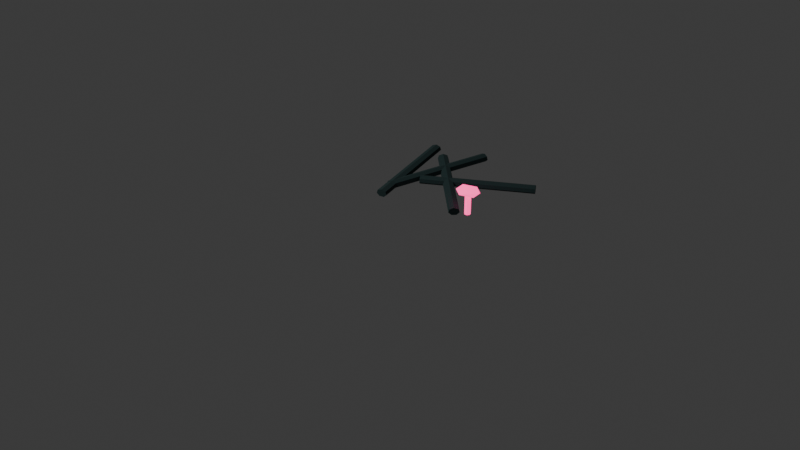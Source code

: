 # Source: df_v2_road_edge_roots_a.blend  (saved by Blender 5.1.30; exported with 4.5.12 LTS)
import bpy
from mathutils import Matrix  # noqa: F401  (used for matrix-valued properties, if any)

bpy.ops.wm.read_factory_settings(use_empty=True)
scene = bpy.context.scene
scene.name = 'Scene'

# ---- collections
col_collection = bpy.data.collections.new('Collection'); scene.collection.children.link(col_collection)

# ---- materials (node trees are filled in below, after node groups)
mat_blue_black_roots = bpy.data.materials.new('blue_black_roots')
mat_blue_black_roots.diffuse_color = (0.015, 0.04, 0.04, 1.0)
mat_hot_pink_mushroom_glow = bpy.data.materials.new('hot_pink_mushroom_glow')
mat_hot_pink_mushroom_glow.diffuse_color = (1.0, 0.055, 0.29, 1.0)

# ---- material node trees
mat_blue_black_roots.use_nodes = True; mat_blue_black_roots.node_tree.nodes.clear()
_N = mat_blue_black_roots.node_tree.nodes; _L = mat_blue_black_roots.node_tree.links
n0 = _N.new('ShaderNodeBsdfPrincipled'); n0.name = 'Principled BSDF'; n0.location = (-200, 100)
n0.inputs[0].default_value = (0.015, 0.04, 0.04, 1.0)
n0.inputs[2].default_value = 0.95
n1 = _N.new('ShaderNodeOutputMaterial'); n1.name = 'Material Output'; n1.location = (200, 100)
_L.new(n0.outputs[0], n1.inputs[0])
n1.is_active_output = True
mat_hot_pink_mushroom_glow.use_nodes = True; mat_hot_pink_mushroom_glow.node_tree.nodes.clear()
_N = mat_hot_pink_mushroom_glow.node_tree.nodes; _L = mat_hot_pink_mushroom_glow.node_tree.links
n0 = _N.new('ShaderNodeBsdfPrincipled'); n0.name = 'Principled BSDF'; n0.location = (-200, 100)
n0.inputs[0].default_value = (1.0, 0.055, 0.29, 1.0)
n0.inputs[2].default_value = 0.95
n0.inputs[27].default_value = (1.0, 0.055, 0.29, 1.0)
n0.inputs[28].default_value = 2.2
n1 = _N.new('ShaderNodeOutputMaterial'); n1.name = 'Material Output'; n1.location = (200, 100)
_L.new(n0.outputs[0], n1.inputs[0])
n1.is_active_output = True

# ---- world
world_world = bpy.data.worlds.new('World'); scene.world = world_world
world_world.use_nodes = True; world_world.node_tree.nodes.clear()
_N = world_world.node_tree.nodes; _L = world_world.node_tree.links
n0 = _N.new('ShaderNodeOutputWorld'); n0.name = 'World Output'; n0.location = (200, 100)
n1 = _N.new('ShaderNodeBackground'); n1.name = 'Background'; n1.location = (-200, 100)
n1.inputs[0].default_value = (0.05088, 0.05088, 0.05088, 1.0)
_L.new(n1.outputs[0], n0.inputs[0])
n0.is_active_output = True
world_world.color = (0.05088, 0.05088, 0.05088)
world_world.sun_shadow_jitter_overblur = 0.0

# ---- cameras
cam_camera_023 = bpy.data.cameras.new('Camera.023')

# ---- lights
light_area_022 = bpy.data.lights.new('Area.022', 'AREA')
light_area_022.energy = 450.0
light_area_022.size = 5.0
light_area_022.size_y = 1.0

# ---- meshes
me_cylinder_113 = bpy.data.meshes.new('Cylinder.113')
me_cylinder_113.from_pydata([(-6.988e-24, 0.0252, -0.36), (6.988e-24, 0.0252, 0.36), (0.02736, 0.01571, -0.36), (0.02736, 0.01571, 0.36), (0.03412, -0.005608, -0.36), (0.03412, -0.005608, 0.36), (0.01519, -0.0227, -0.36), (0.01519, -0.0227, 0.36), (-0.01519, -0.0227, -0.36), (-0.01519, -0.0227, 0.36), (-0.03412, -0.005608, -0.36), (-0.03412, -0.005608, 0.36), (-0.02736, 0.01571, -0.36), (-0.02736, 0.01571, 0.36)], [], [(0, 1, 3, 2), (2, 3, 5, 4), (4, 5, 7, 6), (6, 7, 9, 8), (8, 9, 11, 10), (3, 1, 13, 11, 9, 7, 5), (10, 11, 13, 12), (12, 13, 1, 0), (0, 2, 4, 6, 8, 10, 12)])
_uv = me_cylinder_113.uv_layers.new(name='UVMap')
_uv.uv.foreach_set('vector', [1.0, 0.5, 1.0, 1.0, 0.8571, 1.0, 0.8571, 0.5, 0.8571, 0.5, 0.8571, 1.0, 0.7143, 1.0, 0.7143, 0.5, 0.7143, 0.5, 0.7143, 1.0, 0.5714, 1.0, 0.5714, 0.5, 0.5714, 0.5, 0.5714, 1.0, 0.4286, 1.0, 0.4286, 0.5, 0.4286, 0.5, 0.4286, 1.0, 0.2857, 1.0, 0.2857, 0.5, 0.4376, 0.3996, 0.25, 0.49, 0.06236, 0.3996, 0.01602, 0.1966, 0.1459, 0.03377, 0.3541, 0.03377, 0.484, 0.1966, 0.2857, 0.5, 0.2857, 1.0, 0.1429, 1.0, 0.1429, 0.5, 0.1429, 0.5, 0.1429, 1.0, 2.98e-08, 1.0, 2.98e-08, 0.5, 0.75, 0.49, 0.9376, 0.3996, 0.984, 0.1966, 0.8541, 0.03377, 0.6459, 0.03377, 0.516, 0.1966, 0.5624, 0.3996])
me_cylinder_113.materials.append(mat_blue_black_roots)
me_cylinder_113.update()
me_cylinder_114 = bpy.data.meshes.new('Cylinder.114')
me_cylinder_114.from_pydata([(0.0, 0.0252, -0.36), (0.0, 0.0252, 0.36), (0.02736, 0.01571, -0.36), (0.02736, 0.01571, 0.36), (0.03412, -0.005608, -0.36), (0.03412, -0.005608, 0.36), (0.01519, -0.0227, -0.36), (0.01519, -0.0227, 0.36), (-0.01519, -0.0227, -0.36), (-0.01519, -0.0227, 0.36), (-0.03412, -0.005608, -0.36), (-0.03412, -0.005608, 0.36), (-0.02736, 0.01571, -0.36), (-0.02736, 0.01571, 0.36)], [], [(0, 1, 3, 2), (2, 3, 5, 4), (4, 5, 7, 6), (6, 7, 9, 8), (8, 9, 11, 10), (3, 1, 13, 11, 9, 7, 5), (10, 11, 13, 12), (12, 13, 1, 0), (0, 2, 4, 6, 8, 10, 12)])
_uv = me_cylinder_114.uv_layers.new(name='UVMap')
_uv.uv.foreach_set('vector', [1.0, 0.5, 1.0, 1.0, 0.8571, 1.0, 0.8571, 0.5, 0.8571, 0.5, 0.8571, 1.0, 0.7143, 1.0, 0.7143, 0.5, 0.7143, 0.5, 0.7143, 1.0, 0.5714, 1.0, 0.5714, 0.5, 0.5714, 0.5, 0.5714, 1.0, 0.4286, 1.0, 0.4286, 0.5, 0.4286, 0.5, 0.4286, 1.0, 0.2857, 1.0, 0.2857, 0.5, 0.4376, 0.3996, 0.25, 0.49, 0.06236, 0.3996, 0.01602, 0.1966, 0.1459, 0.03377, 0.3541, 0.03377, 0.484, 0.1966, 0.2857, 0.5, 0.2857, 1.0, 0.1429, 1.0, 0.1429, 0.5, 0.1429, 0.5, 0.1429, 1.0, 2.98e-08, 1.0, 2.98e-08, 0.5, 0.75, 0.49, 0.9376, 0.3996, 0.984, 0.1966, 0.8541, 0.03377, 0.6459, 0.03377, 0.516, 0.1966, 0.5624, 0.3996])
me_cylinder_114.materials.append(mat_blue_black_roots)
me_cylinder_114.update()
me_cylinder_115 = bpy.data.meshes.new('Cylinder.115')
me_cylinder_115.from_pydata([(0.0, 0.0252, -0.36), (0.0, 0.0252, 0.36), (0.02736, 0.01571, -0.36), (0.02736, 0.01571, 0.36), (0.03412, -0.005608, -0.36), (0.03412, -0.005608, 0.36), (0.01519, -0.0227, -0.36), (0.01519, -0.0227, 0.36), (-0.01519, -0.0227, -0.36), (-0.01519, -0.0227, 0.36), (-0.03412, -0.005608, -0.36), (-0.03412, -0.005608, 0.36), (-0.02736, 0.01571, -0.36), (-0.02736, 0.01571, 0.36)], [], [(0, 1, 3, 2), (2, 3, 5, 4), (4, 5, 7, 6), (6, 7, 9, 8), (8, 9, 11, 10), (3, 1, 13, 11, 9, 7, 5), (10, 11, 13, 12), (12, 13, 1, 0), (0, 2, 4, 6, 8, 10, 12)])
_uv = me_cylinder_115.uv_layers.new(name='UVMap')
_uv.uv.foreach_set('vector', [1.0, 0.5, 1.0, 1.0, 0.8571, 1.0, 0.8571, 0.5, 0.8571, 0.5, 0.8571, 1.0, 0.7143, 1.0, 0.7143, 0.5, 0.7143, 0.5, 0.7143, 1.0, 0.5714, 1.0, 0.5714, 0.5, 0.5714, 0.5, 0.5714, 1.0, 0.4286, 1.0, 0.4286, 0.5, 0.4286, 0.5, 0.4286, 1.0, 0.2857, 1.0, 0.2857, 0.5, 0.4376, 0.3996, 0.25, 0.49, 0.06236, 0.3996, 0.01602, 0.1966, 0.1459, 0.03377, 0.3541, 0.03377, 0.484, 0.1966, 0.2857, 0.5, 0.2857, 1.0, 0.1429, 1.0, 0.1429, 0.5, 0.1429, 0.5, 0.1429, 1.0, 2.98e-08, 1.0, 2.98e-08, 0.5, 0.75, 0.49, 0.9376, 0.3996, 0.984, 0.1966, 0.8541, 0.03377, 0.6459, 0.03377, 0.516, 0.1966, 0.5624, 0.3996])
me_cylinder_115.materials.append(mat_blue_black_roots)
me_cylinder_115.update()
me_cylinder_116 = bpy.data.meshes.new('Cylinder.116')
me_cylinder_116.from_pydata([(2.795e-23, 0.0252, -0.36), (-2.795e-23, 0.0252, 0.36), (0.02736, 0.01571, -0.36), (0.02736, 0.01571, 0.36), (0.03412, -0.005608, -0.36), (0.03412, -0.005608, 0.36), (0.01519, -0.0227, -0.36), (0.01519, -0.0227, 0.36), (-0.01519, -0.0227, -0.36), (-0.01519, -0.0227, 0.36), (-0.03412, -0.005608, -0.36), (-0.03412, -0.005608, 0.36), (-0.02736, 0.01571, -0.36), (-0.02736, 0.01571, 0.36)], [], [(0, 1, 3, 2), (2, 3, 5, 4), (4, 5, 7, 6), (6, 7, 9, 8), (8, 9, 11, 10), (3, 1, 13, 11, 9, 7, 5), (10, 11, 13, 12), (12, 13, 1, 0), (0, 2, 4, 6, 8, 10, 12)])
_uv = me_cylinder_116.uv_layers.new(name='UVMap')
_uv.uv.foreach_set('vector', [1.0, 0.5, 1.0, 1.0, 0.8571, 1.0, 0.8571, 0.5, 0.8571, 0.5, 0.8571, 1.0, 0.7143, 1.0, 0.7143, 0.5, 0.7143, 0.5, 0.7143, 1.0, 0.5714, 1.0, 0.5714, 0.5, 0.5714, 0.5, 0.5714, 1.0, 0.4286, 1.0, 0.4286, 0.5, 0.4286, 0.5, 0.4286, 1.0, 0.2857, 1.0, 0.2857, 0.5, 0.4376, 0.3996, 0.25, 0.49, 0.06236, 0.3996, 0.01602, 0.1966, 0.1459, 0.03377, 0.3541, 0.03377, 0.484, 0.1966, 0.2857, 0.5, 0.2857, 1.0, 0.1429, 1.0, 0.1429, 0.5, 0.1429, 0.5, 0.1429, 1.0, 2.98e-08, 1.0, 2.98e-08, 0.5, 0.75, 0.49, 0.9376, 0.3996, 0.984, 0.1966, 0.8541, 0.03377, 0.6459, 0.03377, 0.516, 0.1966, 0.5624, 0.3996])
me_cylinder_116.materials.append(mat_blue_black_roots)
me_cylinder_116.update()
me_cylinder_117 = bpy.data.meshes.new('Cylinder.117')
me_cylinder_117.from_pydata([(0.0, 0.02, -0.06875), (0.0, 0.02, 0.06875), (0.01564, 0.01247, -0.06875), (0.01564, 0.01247, 0.06875), (0.0195, -0.00445, -0.06875), (0.0195, -0.00445, 0.06875), (0.008678, -0.01802, -0.06875), (0.008678, -0.01802, 0.06875), (-0.008678, -0.01802, -0.06875), (-0.008678, -0.01802, 0.06875), (-0.0195, -0.00445, -0.06875), (-0.0195, -0.00445, 0.06875), (-0.01564, 0.01247, -0.06875), (-0.01564, 0.01247, 0.06875)], [], [(0, 1, 3, 2), (2, 3, 5, 4), (4, 5, 7, 6), (6, 7, 9, 8), (8, 9, 11, 10), (3, 1, 13, 11, 9, 7, 5), (10, 11, 13, 12), (12, 13, 1, 0), (0, 2, 4, 6, 8, 10, 12)])
_uv = me_cylinder_117.uv_layers.new(name='UVMap')
_uv.uv.foreach_set('vector', [1.0, 0.5, 1.0, 1.0, 0.8571, 1.0, 0.8571, 0.5, 0.8571, 0.5, 0.8571, 1.0, 0.7143, 1.0, 0.7143, 0.5, 0.7143, 0.5, 0.7143, 1.0, 0.5714, 1.0, 0.5714, 0.5, 0.5714, 0.5, 0.5714, 1.0, 0.4286, 1.0, 0.4286, 0.5, 0.4286, 0.5, 0.4286, 1.0, 0.2857, 1.0, 0.2857, 0.5, 0.4376, 0.3996, 0.25, 0.49, 0.06236, 0.3996, 0.01602, 0.1966, 0.1459, 0.03377, 0.3541, 0.03377, 0.484, 0.1966, 0.2857, 0.5, 0.2857, 1.0, 0.1429, 1.0, 0.1429, 0.5, 0.1429, 0.5, 0.1429, 1.0, 2.98e-08, 1.0, 2.98e-08, 0.5, 0.75, 0.49, 0.9376, 0.3996, 0.984, 0.1966, 0.8541, 0.03377, 0.6459, 0.03377, 0.516, 0.1966, 0.5624, 0.3996])
me_cylinder_117.materials.append(mat_hot_pink_mushroom_glow)
me_cylinder_117.update()
me_icosphere_044 = bpy.data.meshes.new('Icosphere.044')
me_icosphere_044.from_pydata([(0.0, 0.0, -0.0228), (0.06295, -0.03627, -0.0102), (-0.02405, -0.05869, -0.0102), (-0.07781, 0.0, -0.0102), (-0.02405, 0.05869, -0.0102), (0.06295, 0.03627, -0.0102), (0.02405, -0.05869, 0.0102), (-0.06295, -0.03627, 0.0102), (-0.06295, 0.03627, 0.0102), (0.02405, 0.05869, 0.0102), (0.07781, 0.0, 0.0102), (0.0, 0.0, 0.0228)], [], [(0, 1, 2), (1, 0, 5), (0, 2, 3), (0, 3, 4), (0, 4, 5), (1, 5, 10), (2, 1, 6), (3, 2, 7), (4, 3, 8), (5, 4, 9), (1, 10, 6), (2, 6, 7), (3, 7, 8), (4, 8, 9), (5, 9, 10), (6, 10, 11), (7, 6, 11), (8, 7, 11), (9, 8, 11), (10, 9, 11)])
_uv = me_icosphere_044.uv_layers.new(name='UVMap')
_uv.uv.foreach_set('vector', [0.1818, 0.0, 0.2727, 0.1575, 0.09091, 0.1575, 0.2727, 0.1575, 0.3636, 0.0, 0.4545, 0.1575, 0.9091, 0.0, 1.0, 0.1575, 0.8182, 0.1575, 0.7273, 0.0, 0.8182, 0.1575, 0.6364, 0.1575, 0.5455, 0.0, 0.6364, 0.1575, 0.4545, 0.1575, 0.2727, 0.1575, 0.4545, 0.1575, 0.3636, 0.3149, 0.09091, 0.1575, 0.2727, 0.1575, 0.1818, 0.3149, 0.8182, 0.1575, 1.0, 0.1575, 0.9091, 0.3149, 0.6364, 0.1575, 0.8182, 0.1575, 0.7273, 0.3149, 0.4545, 0.1575, 0.6364, 0.1575, 0.5455, 0.3149, 0.2727, 0.1575, 0.3636, 0.3149, 0.1818, 0.3149, 0.09091, 0.1575, 0.1818, 0.3149, 0.0, 0.3149, 0.8182, 0.1575, 0.9091, 0.3149, 0.7273, 0.3149, 0.6364, 0.1575, 0.7273, 0.3149, 0.5455, 0.3149, 0.4545, 0.1575, 0.5455, 0.3149, 0.3636, 0.3149, 0.1818, 0.3149, 0.3636, 0.3149, 0.2727, 0.4724, 0.0, 0.3149, 0.1818, 0.3149, 0.09091, 0.4724, 0.7273, 0.3149, 0.9091, 0.3149, 0.8182, 0.4724, 0.5455, 0.3149, 0.7273, 0.3149, 0.6364, 0.4724, 0.3636, 0.3149, 0.5455, 0.3149, 0.4545, 0.4724])
me_icosphere_044.materials.append(mat_hot_pink_mushroom_glow)
me_icosphere_044.update()

# ---- objects
ob_road_edge_root_0 = bpy.data.objects.new('road_edge_root_0', me_cylinder_113)
ob_road_edge_root_1 = bpy.data.objects.new('road_edge_root_1', me_cylinder_114)
ob_road_edge_root_2 = bpy.data.objects.new('road_edge_root_2', me_cylinder_115)
ob_road_edge_root_3 = bpy.data.objects.new('road_edge_root_3', me_cylinder_116)
ob_road_edge_glow_stem = bpy.data.objects.new('road_edge_glow_stem', me_cylinder_117)
ob_road_edge_glow_cap = bpy.data.objects.new('road_edge_glow_cap', me_icosphere_044)
ob_preview_cool_key = bpy.data.objects.new('preview_cool_key', light_area_022)
ob_camera = bpy.data.objects.new('Camera', cam_camera_023)

# ---- transforms, parenting, visibility, modifiers, constraints
ob_road_edge_root_0.location = (-0.225, 0.0, 0.07)
ob_road_edge_root_0.rotation_euler = (1.571, 0.0, 0.15)
ob_road_edge_root_1.location = (-0.075, 0.1, 0.07)
ob_road_edge_root_1.rotation_euler = (1.571, 0.0, -0.35)
ob_road_edge_root_2.location = (0.075, 0.0, 0.07)
ob_road_edge_root_2.rotation_euler = (1.571, 0.0, 0.72)
ob_road_edge_root_3.location = (0.225, 0.1, 0.07)
ob_road_edge_root_3.rotation_euler = (1.571, 0.0, -1.1)
ob_road_edge_glow_stem.location = (0.36, -0.2, 0.11)
ob_road_edge_glow_cap.location = (0.36, -0.2, 0.195)
ob_preview_cool_key.location = (-4.0, -5.0, 6.0)
ob_camera.location = (3.6, -5.0, 3.3)
ob_camera.rotation_euler = (1.047, 0.0, 0.6632)

# ---- collection membership
col_collection.objects.link(ob_road_edge_root_0)
col_collection.objects.link(ob_road_edge_root_1)
col_collection.objects.link(ob_road_edge_root_2)
col_collection.objects.link(ob_road_edge_root_3)
col_collection.objects.link(ob_road_edge_glow_stem)
col_collection.objects.link(ob_road_edge_glow_cap)
col_collection.objects.link(ob_preview_cool_key)
col_collection.objects.link(ob_camera)

# ---- scene / render settings (as saved in the file)
scene.camera = ob_camera
scene.frame_start = 1; scene.frame_end = 250; scene.frame_set(1)
scene.render.engine = 'BLENDER_EEVEE_NEXT'
scene.render.bake_bias = 0.0
scene.render.bake_samples = 0
scene.cycles.sampling_pattern = 'TABULATED_SOBOL'
scene.eevee.use_volume_custom_range = False
bpy.context.view_layer.update()
